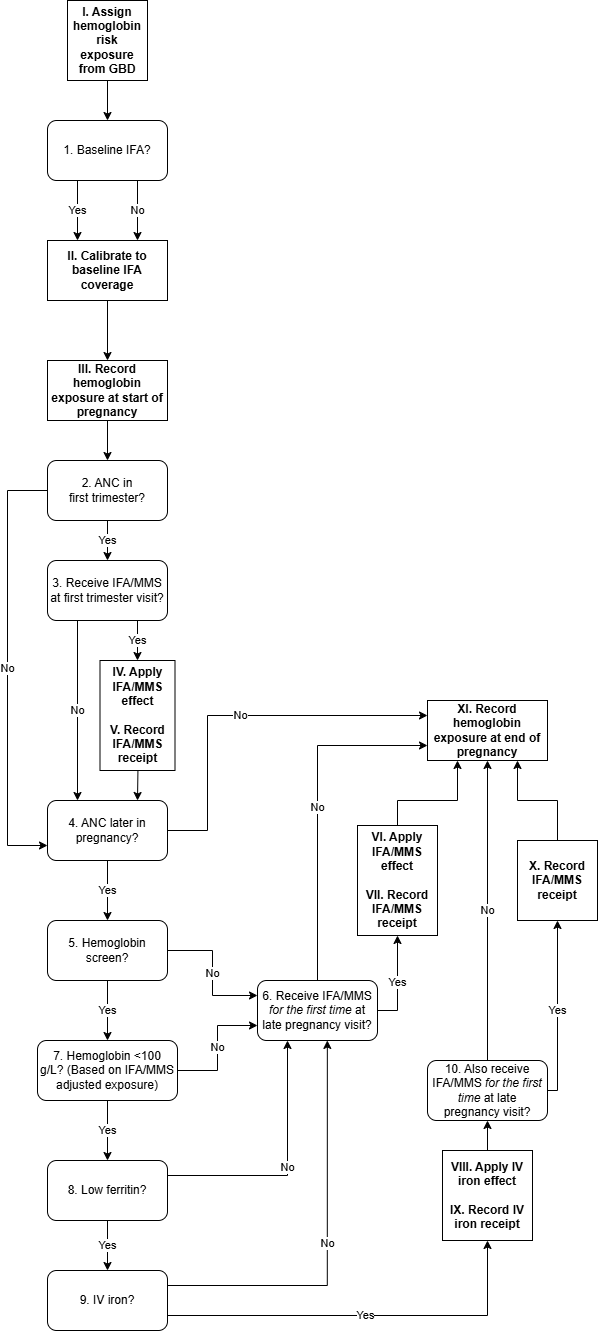

The diagram above was exported from draw.io. Its source (the exported page's mxGraphModel, read from the mxfile embedded in the PNG):
<mxGraphModel dx="928" dy="1578" grid="1" gridSize="10" guides="1" tooltips="1" connect="1" arrows="1" fold="1" page="1" pageScale="1" pageWidth="850" pageHeight="1100" math="0" shadow="0">
  <root>
    <mxCell id="0" />
    <mxCell id="1" parent="0" />
    <mxCell id="wWPpIzQreKSrkXDS7EOH-6" value="Yes" style="edgeStyle=orthogonalEdgeStyle;rounded=0;orthogonalLoop=1;jettySize=auto;html=1;exitX=0.25;exitY=1;exitDx=0;exitDy=0;entryX=0.25;entryY=0;entryDx=0;entryDy=0;" edge="1" parent="1" source="5TQ_Cc6oBMNixAdSIyep-1" target="wWPpIzQreKSrkXDS7EOH-5">
      <mxGeometry relative="1" as="geometry" />
    </mxCell>
    <mxCell id="wWPpIzQreKSrkXDS7EOH-7" value="No" style="edgeStyle=orthogonalEdgeStyle;rounded=0;orthogonalLoop=1;jettySize=auto;html=1;exitX=0.75;exitY=1;exitDx=0;exitDy=0;entryX=0.75;entryY=0;entryDx=0;entryDy=0;" edge="1" parent="1" source="5TQ_Cc6oBMNixAdSIyep-1" target="wWPpIzQreKSrkXDS7EOH-5">
      <mxGeometry relative="1" as="geometry" />
    </mxCell>
    <mxCell id="5TQ_Cc6oBMNixAdSIyep-1" value="1. Baseline IFA?" style="rounded=1;whiteSpace=wrap;html=1;" parent="1" vertex="1">
      <mxGeometry x="360" y="-120" width="120" height="60" as="geometry" />
    </mxCell>
    <mxCell id="5TQ_Cc6oBMNixAdSIyep-6" value="Yes" style="edgeStyle=orthogonalEdgeStyle;rounded=0;orthogonalLoop=1;jettySize=auto;html=1;entryX=0.5;entryY=0;entryDx=0;entryDy=0;" parent="1" source="5TQ_Cc6oBMNixAdSIyep-2" target="5TQ_Cc6oBMNixAdSIyep-5" edge="1">
      <mxGeometry relative="1" as="geometry" />
    </mxCell>
    <mxCell id="5Uzt0oYWwkfjKGQ9GHap-7" value="No" style="edgeStyle=orthogonalEdgeStyle;rounded=0;orthogonalLoop=1;jettySize=auto;html=1;entryX=0;entryY=0.75;entryDx=0;entryDy=0;" parent="1" source="5TQ_Cc6oBMNixAdSIyep-2" target="5TQ_Cc6oBMNixAdSIyep-7" edge="1">
      <mxGeometry relative="1" as="geometry">
        <Array as="points">
          <mxPoint x="320" y="250" />
          <mxPoint x="320" y="605" />
        </Array>
      </mxGeometry>
    </mxCell>
    <mxCell id="5TQ_Cc6oBMNixAdSIyep-2" value="2. ANC in&lt;div&gt;first trimester?&lt;/div&gt;" style="rounded=1;whiteSpace=wrap;html=1;" parent="1" vertex="1">
      <mxGeometry x="360" y="220" width="120" height="60" as="geometry" />
    </mxCell>
    <mxCell id="5TQ_Cc6oBMNixAdSIyep-13" value="No" style="edgeStyle=orthogonalEdgeStyle;rounded=0;orthogonalLoop=1;jettySize=auto;html=1;exitX=0.25;exitY=1;exitDx=0;exitDy=0;entryX=0.25;entryY=0;entryDx=0;entryDy=0;" parent="1" source="5TQ_Cc6oBMNixAdSIyep-5" target="5TQ_Cc6oBMNixAdSIyep-7" edge="1">
      <mxGeometry relative="1" as="geometry">
        <mxPoint x="390" y="360" as="targetPoint" />
      </mxGeometry>
    </mxCell>
    <mxCell id="xEMFSBU5fYFCpJOusM_9-21" value="Yes" style="edgeStyle=orthogonalEdgeStyle;rounded=0;orthogonalLoop=1;jettySize=auto;html=1;exitX=0.75;exitY=1;exitDx=0;exitDy=0;entryX=0.5;entryY=0;entryDx=0;entryDy=0;" parent="1" source="5TQ_Cc6oBMNixAdSIyep-5" target="xEMFSBU5fYFCpJOusM_9-20" edge="1">
      <mxGeometry relative="1" as="geometry" />
    </mxCell>
    <mxCell id="5TQ_Cc6oBMNixAdSIyep-5" value="3. Receive IFA/MMS at first trimester visit?" style="rounded=1;whiteSpace=wrap;html=1;" parent="1" vertex="1">
      <mxGeometry x="360" y="320" width="120" height="60" as="geometry" />
    </mxCell>
    <mxCell id="5TQ_Cc6oBMNixAdSIyep-16" value="Yes" style="edgeStyle=orthogonalEdgeStyle;rounded=0;orthogonalLoop=1;jettySize=auto;html=1;" parent="1" source="5TQ_Cc6oBMNixAdSIyep-7" target="5TQ_Cc6oBMNixAdSIyep-8" edge="1">
      <mxGeometry relative="1" as="geometry" />
    </mxCell>
    <mxCell id="5TQ_Cc6oBMNixAdSIyep-17" value="No" style="edgeStyle=orthogonalEdgeStyle;rounded=0;orthogonalLoop=1;jettySize=auto;html=1;entryX=0;entryY=0.25;entryDx=0;entryDy=0;" parent="1" source="5TQ_Cc6oBMNixAdSIyep-7" target="xEMFSBU5fYFCpJOusM_9-16" edge="1">
      <mxGeometry relative="1" as="geometry">
        <Array as="points">
          <mxPoint x="520" y="590" />
          <mxPoint x="520" y="475" />
        </Array>
      </mxGeometry>
    </mxCell>
    <mxCell id="5TQ_Cc6oBMNixAdSIyep-7" value="4. ANC later in pregnancy?" style="rounded=1;whiteSpace=wrap;html=1;" parent="1" vertex="1">
      <mxGeometry x="360" y="560" width="120" height="60" as="geometry" />
    </mxCell>
    <mxCell id="5TQ_Cc6oBMNixAdSIyep-18" value="Yes" style="edgeStyle=orthogonalEdgeStyle;rounded=0;orthogonalLoop=1;jettySize=auto;html=1;" parent="1" source="5TQ_Cc6oBMNixAdSIyep-8" target="5TQ_Cc6oBMNixAdSIyep-9" edge="1">
      <mxGeometry relative="1" as="geometry" />
    </mxCell>
    <mxCell id="5TQ_Cc6oBMNixAdSIyep-30" value="No" style="edgeStyle=orthogonalEdgeStyle;rounded=0;orthogonalLoop=1;jettySize=auto;html=1;entryX=0;entryY=0.25;entryDx=0;entryDy=0;" parent="1" source="5TQ_Cc6oBMNixAdSIyep-8" target="5TQ_Cc6oBMNixAdSIyep-29" edge="1">
      <mxGeometry relative="1" as="geometry" />
    </mxCell>
    <mxCell id="5TQ_Cc6oBMNixAdSIyep-8" value="5. Hemoglobin screen?" style="rounded=1;whiteSpace=wrap;html=1;" parent="1" vertex="1">
      <mxGeometry x="360" y="680" width="120" height="60" as="geometry" />
    </mxCell>
    <mxCell id="5TQ_Cc6oBMNixAdSIyep-20" value="Yes" style="edgeStyle=orthogonalEdgeStyle;rounded=0;orthogonalLoop=1;jettySize=auto;html=1;entryX=0.5;entryY=0;entryDx=0;entryDy=0;" parent="1" source="5TQ_Cc6oBMNixAdSIyep-9" target="5TQ_Cc6oBMNixAdSIyep-10" edge="1">
      <mxGeometry relative="1" as="geometry" />
    </mxCell>
    <mxCell id="5TQ_Cc6oBMNixAdSIyep-31" value="No" style="edgeStyle=orthogonalEdgeStyle;rounded=0;orthogonalLoop=1;jettySize=auto;html=1;entryX=0;entryY=0.75;entryDx=0;entryDy=0;" parent="1" source="5TQ_Cc6oBMNixAdSIyep-9" target="5TQ_Cc6oBMNixAdSIyep-29" edge="1">
      <mxGeometry relative="1" as="geometry" />
    </mxCell>
    <mxCell id="5TQ_Cc6oBMNixAdSIyep-9" value="7. Hemoglobin &amp;lt;100 g/L?&amp;nbsp;&lt;span style=&quot;background-color: transparent; color: light-dark(rgb(0, 0, 0), rgb(255, 255, 255));&quot;&gt;(Based on IFA/MMS adjusted exposure)&lt;/span&gt;" style="rounded=1;whiteSpace=wrap;html=1;" parent="1" vertex="1">
      <mxGeometry x="350" y="800" width="140" height="60" as="geometry" />
    </mxCell>
    <mxCell id="xEMFSBU5fYFCpJOusM_9-5" value="Yes" style="edgeStyle=orthogonalEdgeStyle;rounded=0;orthogonalLoop=1;jettySize=auto;html=1;entryX=0.5;entryY=0;entryDx=0;entryDy=0;" parent="1" source="5TQ_Cc6oBMNixAdSIyep-10" target="xEMFSBU5fYFCpJOusM_9-4" edge="1">
      <mxGeometry relative="1" as="geometry" />
    </mxCell>
    <mxCell id="5TQ_Cc6oBMNixAdSIyep-10" value="8. Low ferritin?" style="rounded=1;whiteSpace=wrap;html=1;" parent="1" vertex="1">
      <mxGeometry x="360" y="920" width="120" height="60" as="geometry" />
    </mxCell>
    <mxCell id="5TQ_Cc6oBMNixAdSIyep-22" value="No" style="edgeStyle=orthogonalEdgeStyle;rounded=0;orthogonalLoop=1;jettySize=auto;html=1;exitX=1;exitY=0.25;exitDx=0;exitDy=0;entryX=0.25;entryY=1;entryDx=0;entryDy=0;" parent="1" source="5TQ_Cc6oBMNixAdSIyep-10" target="5TQ_Cc6oBMNixAdSIyep-29" edge="1">
      <mxGeometry relative="1" as="geometry" />
    </mxCell>
    <mxCell id="5TQ_Cc6oBMNixAdSIyep-47" value="Yes" style="edgeStyle=orthogonalEdgeStyle;rounded=0;orthogonalLoop=1;jettySize=auto;html=1;entryX=0.5;entryY=1;entryDx=0;entryDy=0;" parent="1" source="5TQ_Cc6oBMNixAdSIyep-29" target="xEMFSBU5fYFCpJOusM_9-24" edge="1">
      <mxGeometry relative="1" as="geometry">
        <Array as="points">
          <mxPoint x="710" y="770" />
        </Array>
        <mxPoint x="705" y="680" as="targetPoint" />
      </mxGeometry>
    </mxCell>
    <mxCell id="xEMFSBU5fYFCpJOusM_9-17" value="No" style="edgeStyle=orthogonalEdgeStyle;rounded=0;orthogonalLoop=1;jettySize=auto;html=1;entryX=0;entryY=0.75;entryDx=0;entryDy=0;" parent="1" source="5TQ_Cc6oBMNixAdSIyep-29" target="xEMFSBU5fYFCpJOusM_9-16" edge="1">
      <mxGeometry relative="1" as="geometry">
        <Array as="points">
          <mxPoint x="630" y="505" />
        </Array>
      </mxGeometry>
    </mxCell>
    <mxCell id="5TQ_Cc6oBMNixAdSIyep-29" value="6. Receive IFA/MMS &lt;i&gt;for the first time&lt;/i&gt; at late pregnancy visit?" style="rounded=1;whiteSpace=wrap;html=1;" parent="1" vertex="1">
      <mxGeometry x="570" y="740" width="120" height="60" as="geometry" />
    </mxCell>
    <mxCell id="5TQ_Cc6oBMNixAdSIyep-36" value="No" style="edgeStyle=orthogonalEdgeStyle;rounded=0;orthogonalLoop=1;jettySize=auto;html=1;entryX=0.5;entryY=1;entryDx=0;entryDy=0;" parent="1" source="5TQ_Cc6oBMNixAdSIyep-34" target="xEMFSBU5fYFCpJOusM_9-16" edge="1">
      <mxGeometry relative="1" as="geometry">
        <mxPoint x="780" y="680" as="targetPoint" />
      </mxGeometry>
    </mxCell>
    <mxCell id="5TQ_Cc6oBMNixAdSIyep-49" value="Yes" style="edgeStyle=orthogonalEdgeStyle;rounded=0;orthogonalLoop=1;jettySize=auto;html=1;entryX=0.5;entryY=1;entryDx=0;entryDy=0;" parent="1" source="5TQ_Cc6oBMNixAdSIyep-34" target="5TQ_Cc6oBMNixAdSIyep-42" edge="1">
      <mxGeometry relative="1" as="geometry">
        <Array as="points">
          <mxPoint x="870" y="850" />
        </Array>
      </mxGeometry>
    </mxCell>
    <mxCell id="5TQ_Cc6oBMNixAdSIyep-34" value="10. Also receive IFA/MMS &lt;i&gt;for the first time&lt;/i&gt; at late pregnancy visit?" style="rounded=1;whiteSpace=wrap;html=1;" parent="1" vertex="1">
      <mxGeometry x="740" y="820" width="120" height="60" as="geometry" />
    </mxCell>
    <mxCell id="5TQ_Cc6oBMNixAdSIyep-50" style="edgeStyle=orthogonalEdgeStyle;rounded=0;orthogonalLoop=1;jettySize=auto;html=1;entryX=0.75;entryY=1;entryDx=0;entryDy=0;" parent="1" source="5TQ_Cc6oBMNixAdSIyep-42" target="xEMFSBU5fYFCpJOusM_9-16" edge="1">
      <mxGeometry relative="1" as="geometry" />
    </mxCell>
    <mxCell id="5TQ_Cc6oBMNixAdSIyep-42" value="X. Record IFA/MMS receipt" style="whiteSpace=wrap;html=1;aspect=fixed;fontStyle=1" parent="1" vertex="1">
      <mxGeometry x="830" y="600" width="80" height="80" as="geometry" />
    </mxCell>
    <mxCell id="5TQ_Cc6oBMNixAdSIyep-48" style="edgeStyle=orthogonalEdgeStyle;rounded=0;orthogonalLoop=1;jettySize=auto;html=1;entryX=0.25;entryY=1;entryDx=0;entryDy=0;" parent="1" target="xEMFSBU5fYFCpJOusM_9-16" edge="1">
      <mxGeometry relative="1" as="geometry">
        <Array as="points">
          <mxPoint x="710" y="560" />
          <mxPoint x="770" y="560" />
        </Array>
        <mxPoint x="710" y="590" as="sourcePoint" />
      </mxGeometry>
    </mxCell>
    <mxCell id="5TQ_Cc6oBMNixAdSIyep-46" style="edgeStyle=orthogonalEdgeStyle;rounded=0;orthogonalLoop=1;jettySize=auto;html=1;entryX=0.5;entryY=1;entryDx=0;entryDy=0;" parent="1" source="5TQ_Cc6oBMNixAdSIyep-44" target="5TQ_Cc6oBMNixAdSIyep-34" edge="1">
      <mxGeometry relative="1" as="geometry" />
    </mxCell>
    <mxCell id="5TQ_Cc6oBMNixAdSIyep-44" value="VIII. Apply IV iron effect&lt;div&gt;&lt;br&gt;&lt;/div&gt;&lt;div&gt;IX. Record IV iron receipt&lt;/div&gt;" style="whiteSpace=wrap;html=1;aspect=fixed;fontStyle=1" parent="1" vertex="1">
      <mxGeometry x="755" y="910" width="90" height="90" as="geometry" />
    </mxCell>
    <mxCell id="5Uzt0oYWwkfjKGQ9GHap-2" value="" style="edgeStyle=orthogonalEdgeStyle;rounded=0;orthogonalLoop=1;jettySize=auto;html=1;entryX=0.75;entryY=0;entryDx=0;entryDy=0;" parent="1" target="5TQ_Cc6oBMNixAdSIyep-7" edge="1">
      <mxGeometry relative="1" as="geometry">
        <mxPoint x="450" y="490" as="sourcePoint" />
        <mxPoint x="420" y="360" as="targetPoint" />
      </mxGeometry>
    </mxCell>
    <mxCell id="xEMFSBU5fYFCpJOusM_9-2" style="edgeStyle=orthogonalEdgeStyle;rounded=0;orthogonalLoop=1;jettySize=auto;html=1;entryX=0.5;entryY=0;entryDx=0;entryDy=0;exitX=0.5;exitY=1;exitDx=0;exitDy=0;" parent="1" source="xEMFSBU5fYFCpJOusM_9-10" target="5TQ_Cc6oBMNixAdSIyep-1" edge="1">
      <mxGeometry relative="1" as="geometry">
        <mxPoint x="420" y="-20" as="sourcePoint" />
      </mxGeometry>
    </mxCell>
    <mxCell id="xEMFSBU5fYFCpJOusM_9-6" value="Yes" style="edgeStyle=orthogonalEdgeStyle;rounded=0;orthogonalLoop=1;jettySize=auto;html=1;entryX=0.5;entryY=1;entryDx=0;entryDy=0;exitX=1;exitY=0.75;exitDx=0;exitDy=0;" parent="1" source="xEMFSBU5fYFCpJOusM_9-4" target="5TQ_Cc6oBMNixAdSIyep-44" edge="1">
      <mxGeometry relative="1" as="geometry" />
    </mxCell>
    <mxCell id="xEMFSBU5fYFCpJOusM_9-4" value="9. IV iron?" style="rounded=1;whiteSpace=wrap;html=1;" parent="1" vertex="1">
      <mxGeometry x="360" y="1030" width="120" height="60" as="geometry" />
    </mxCell>
    <mxCell id="xEMFSBU5fYFCpJOusM_9-7" value="No" style="edgeStyle=orthogonalEdgeStyle;rounded=0;orthogonalLoop=1;jettySize=auto;html=1;exitX=1;exitY=0.25;exitDx=0;exitDy=0;entryX=0.582;entryY=0.999;entryDx=0;entryDy=0;entryPerimeter=0;" parent="1" source="xEMFSBU5fYFCpJOusM_9-4" target="5TQ_Cc6oBMNixAdSIyep-29" edge="1">
      <mxGeometry relative="1" as="geometry" />
    </mxCell>
    <mxCell id="xEMFSBU5fYFCpJOusM_9-10" value="I. Assign hemoglobin risk exposure from GBD" style="whiteSpace=wrap;html=1;aspect=fixed;fontStyle=1" parent="1" vertex="1">
      <mxGeometry x="380" y="-240" width="80" height="80" as="geometry" />
    </mxCell>
    <mxCell id="xEMFSBU5fYFCpJOusM_9-14" style="edgeStyle=orthogonalEdgeStyle;rounded=0;orthogonalLoop=1;jettySize=auto;html=1;" parent="1" source="xEMFSBU5fYFCpJOusM_9-13" target="5TQ_Cc6oBMNixAdSIyep-2" edge="1">
      <mxGeometry relative="1" as="geometry" />
    </mxCell>
    <mxCell id="xEMFSBU5fYFCpJOusM_9-13" value="&lt;b&gt;III. Record hemoglobin exposure at start of pregnancy&lt;/b&gt;" style="rounded=0;whiteSpace=wrap;html=1;" parent="1" vertex="1">
      <mxGeometry x="360" y="120" width="120" height="60" as="geometry" />
    </mxCell>
    <mxCell id="xEMFSBU5fYFCpJOusM_9-16" value="&lt;b&gt;XI. Record hemoglobin exposure at end of pregnancy&lt;/b&gt;" style="rounded=0;whiteSpace=wrap;html=1;" parent="1" vertex="1">
      <mxGeometry x="740" y="460" width="120" height="60" as="geometry" />
    </mxCell>
    <mxCell id="xEMFSBU5fYFCpJOusM_9-20" value="&lt;b&gt;IV. Apply IFA/MMS effect&lt;/b&gt;&lt;div&gt;&lt;b&gt;&lt;br&gt;&lt;/b&gt;&lt;/div&gt;&lt;div&gt;&lt;b&gt;V. Record IFA/MMS receipt&lt;/b&gt;&lt;/div&gt;" style="rounded=0;whiteSpace=wrap;html=1;" parent="1" vertex="1">
      <mxGeometry x="412.5" y="420" width="75" height="110" as="geometry" />
    </mxCell>
    <mxCell id="xEMFSBU5fYFCpJOusM_9-24" value="&lt;b&gt;VI. Apply IFA/MMS effect&lt;/b&gt;&lt;div&gt;&lt;b&gt;&lt;br&gt;&lt;/b&gt;&lt;/div&gt;&lt;div&gt;&lt;b&gt;VII. Record IFA/MMS receipt&lt;/b&gt;&lt;/div&gt;" style="rounded=0;whiteSpace=wrap;html=1;" parent="1" vertex="1">
      <mxGeometry x="670" y="585" width="80" height="110" as="geometry" />
    </mxCell>
    <mxCell id="wWPpIzQreKSrkXDS7EOH-8" style="edgeStyle=orthogonalEdgeStyle;rounded=0;orthogonalLoop=1;jettySize=auto;html=1;exitX=0.5;exitY=1;exitDx=0;exitDy=0;entryX=0.5;entryY=0;entryDx=0;entryDy=0;" edge="1" parent="1" source="wWPpIzQreKSrkXDS7EOH-5" target="xEMFSBU5fYFCpJOusM_9-13">
      <mxGeometry relative="1" as="geometry" />
    </mxCell>
    <mxCell id="wWPpIzQreKSrkXDS7EOH-5" value="&lt;b&gt;II. Calibrate to baseline IFA coverage&lt;/b&gt;" style="rounded=0;whiteSpace=wrap;html=1;" vertex="1" parent="1">
      <mxGeometry x="360" width="120" height="60" as="geometry" />
    </mxCell>
  </root>
</mxGraphModel>